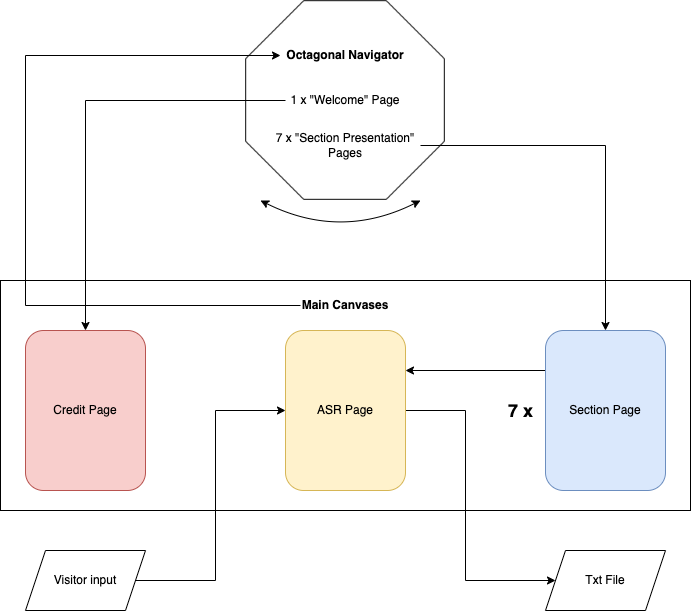

The diagram above was exported from draw.io. Its source (the exported page's mxGraphModel, read from the mxfile embedded in the PNG):
<mxGraphModel dx="1183" dy="906" grid="1" gridSize="10" guides="1" tooltips="1" connect="1" arrows="1" fold="1" page="1" pageScale="1" pageWidth="1169" pageHeight="827" math="0" shadow="0">
  <root>
    <mxCell id="0" />
    <mxCell id="1" parent="0" />
    <mxCell id="81zpaFHeUz9ZdmrOuR7p-14" value="" style="rounded=0;whiteSpace=wrap;html=1;" vertex="1" parent="1">
      <mxGeometry x="175" y="320" width="690" height="230" as="geometry" />
    </mxCell>
    <mxCell id="81zpaFHeUz9ZdmrOuR7p-1" value="" style="shape=image;verticalLabelPosition=bottom;labelBackgroundColor=default;verticalAlign=top;aspect=fixed;imageAspect=0;image=https://upload.wikimedia.org/wikipedia/commons/thumb/2/2c/Octagon_full.svg/1024px-Octagon_full.svg.png;" vertex="1" parent="1">
      <mxGeometry x="420" y="40" width="200" height="200" as="geometry" />
    </mxCell>
    <mxCell id="81zpaFHeUz9ZdmrOuR7p-2" value="&lt;b&gt;Octagonal Navigator&lt;/b&gt;" style="text;html=1;strokeColor=none;fillColor=none;align=center;verticalAlign=middle;whiteSpace=wrap;rounded=0;" vertex="1" parent="1">
      <mxGeometry x="455" y="80" width="130" height="30" as="geometry" />
    </mxCell>
    <mxCell id="81zpaFHeUz9ZdmrOuR7p-11" value="" style="endArrow=classic;startArrow=classic;html=1;curved=1;" edge="1" parent="1">
      <mxGeometry width="50" height="50" relative="1" as="geometry">
        <mxPoint x="435" y="240" as="sourcePoint" />
        <mxPoint x="595" y="240" as="targetPoint" />
        <Array as="points">
          <mxPoint x="515" y="280" />
        </Array>
      </mxGeometry>
    </mxCell>
    <mxCell id="81zpaFHeUz9ZdmrOuR7p-19" style="edgeStyle=orthogonalEdgeStyle;orthogonalLoop=1;jettySize=auto;html=1;exitX=0;exitY=0.5;exitDx=0;exitDy=0;startArrow=none;startFill=0;endArrow=classic;endFill=1;rounded=0;" edge="1" parent="1" source="81zpaFHeUz9ZdmrOuR7p-12" target="81zpaFHeUz9ZdmrOuR7p-18">
      <mxGeometry relative="1" as="geometry" />
    </mxCell>
    <mxCell id="81zpaFHeUz9ZdmrOuR7p-12" value="1 x &quot;Welcome&quot; Page" style="text;html=1;strokeColor=none;fillColor=none;align=center;verticalAlign=middle;whiteSpace=wrap;rounded=0;" vertex="1" parent="1">
      <mxGeometry x="460" y="125" width="120" height="30" as="geometry" />
    </mxCell>
    <mxCell id="81zpaFHeUz9ZdmrOuR7p-21" style="edgeStyle=orthogonalEdgeStyle;rounded=0;orthogonalLoop=1;jettySize=auto;html=1;exitX=1;exitY=0.5;exitDx=0;exitDy=0;startArrow=none;startFill=0;endArrow=classic;endFill=1;" edge="1" parent="1" source="81zpaFHeUz9ZdmrOuR7p-13" target="81zpaFHeUz9ZdmrOuR7p-20">
      <mxGeometry relative="1" as="geometry" />
    </mxCell>
    <mxCell id="81zpaFHeUz9ZdmrOuR7p-13" value="7 x &quot;Section Presentation&quot; Pages" style="text;html=1;strokeColor=none;fillColor=none;align=center;verticalAlign=middle;whiteSpace=wrap;rounded=0;" vertex="1" parent="1">
      <mxGeometry x="445" y="170" width="150" height="30" as="geometry" />
    </mxCell>
    <mxCell id="81zpaFHeUz9ZdmrOuR7p-24" style="edgeStyle=orthogonalEdgeStyle;rounded=0;orthogonalLoop=1;jettySize=auto;html=1;exitX=0;exitY=0.5;exitDx=0;exitDy=0;startArrow=none;startFill=0;endArrow=classic;endFill=1;" edge="1" parent="1" source="81zpaFHeUz9ZdmrOuR7p-15" target="81zpaFHeUz9ZdmrOuR7p-2">
      <mxGeometry relative="1" as="geometry">
        <Array as="points">
          <mxPoint x="200" y="345" />
          <mxPoint x="200" y="95" />
        </Array>
      </mxGeometry>
    </mxCell>
    <mxCell id="81zpaFHeUz9ZdmrOuR7p-15" value="&lt;b&gt;Main Canvases&lt;/b&gt;" style="text;html=1;strokeColor=none;fillColor=none;align=center;verticalAlign=middle;whiteSpace=wrap;rounded=0;" vertex="1" parent="1">
      <mxGeometry x="475" y="330" width="90" height="30" as="geometry" />
    </mxCell>
    <mxCell id="81zpaFHeUz9ZdmrOuR7p-18" value="Credit Page" style="rounded=1;whiteSpace=wrap;html=1;fillColor=#f8cecc;strokeColor=#b85450;" vertex="1" parent="1">
      <mxGeometry x="200" y="370" width="120" height="160" as="geometry" />
    </mxCell>
    <mxCell id="81zpaFHeUz9ZdmrOuR7p-25" style="edgeStyle=orthogonalEdgeStyle;rounded=0;orthogonalLoop=1;jettySize=auto;html=1;exitX=0;exitY=0.25;exitDx=0;exitDy=0;entryX=1;entryY=0.25;entryDx=0;entryDy=0;startArrow=none;startFill=0;endArrow=classic;endFill=1;" edge="1" parent="1" source="81zpaFHeUz9ZdmrOuR7p-20" target="81zpaFHeUz9ZdmrOuR7p-23">
      <mxGeometry relative="1" as="geometry" />
    </mxCell>
    <mxCell id="81zpaFHeUz9ZdmrOuR7p-20" value="Section Page" style="rounded=1;whiteSpace=wrap;html=1;fillColor=#dae8fc;strokeColor=#6c8ebf;" vertex="1" parent="1">
      <mxGeometry x="720" y="370" width="120" height="160" as="geometry" />
    </mxCell>
    <mxCell id="81zpaFHeUz9ZdmrOuR7p-22" value="&lt;h2&gt;&lt;b&gt;7 x&lt;/b&gt;&lt;/h2&gt;" style="text;html=1;strokeColor=none;fillColor=none;align=right;verticalAlign=middle;whiteSpace=wrap;rounded=0;" vertex="1" parent="1">
      <mxGeometry x="650" y="435" width="60" height="30" as="geometry" />
    </mxCell>
    <mxCell id="81zpaFHeUz9ZdmrOuR7p-29" style="edgeStyle=orthogonalEdgeStyle;rounded=0;orthogonalLoop=1;jettySize=auto;html=1;exitX=1;exitY=0.5;exitDx=0;exitDy=0;entryX=0;entryY=0.5;entryDx=0;entryDy=0;startArrow=none;startFill=0;endArrow=classic;endFill=1;" edge="1" parent="1" source="81zpaFHeUz9ZdmrOuR7p-23" target="81zpaFHeUz9ZdmrOuR7p-27">
      <mxGeometry relative="1" as="geometry">
        <Array as="points">
          <mxPoint x="640" y="450" />
          <mxPoint x="640" y="620" />
        </Array>
      </mxGeometry>
    </mxCell>
    <mxCell id="81zpaFHeUz9ZdmrOuR7p-23" value="ASR Page" style="rounded=1;whiteSpace=wrap;html=1;fillColor=#fff2cc;strokeColor=#d6b656;" vertex="1" parent="1">
      <mxGeometry x="460" y="370" width="120" height="160" as="geometry" />
    </mxCell>
    <mxCell id="81zpaFHeUz9ZdmrOuR7p-28" style="edgeStyle=orthogonalEdgeStyle;rounded=0;orthogonalLoop=1;jettySize=auto;html=1;exitX=1;exitY=0.5;exitDx=0;exitDy=0;entryX=0;entryY=0.5;entryDx=0;entryDy=0;startArrow=none;startFill=0;endArrow=classic;endFill=1;" edge="1" parent="1" source="81zpaFHeUz9ZdmrOuR7p-26" target="81zpaFHeUz9ZdmrOuR7p-23">
      <mxGeometry relative="1" as="geometry">
        <Array as="points">
          <mxPoint x="390" y="620" />
          <mxPoint x="390" y="450" />
        </Array>
      </mxGeometry>
    </mxCell>
    <mxCell id="81zpaFHeUz9ZdmrOuR7p-26" value="Visitor input" style="shape=parallelogram;perimeter=parallelogramPerimeter;whiteSpace=wrap;html=1;fixedSize=1;" vertex="1" parent="1">
      <mxGeometry x="200" y="590" width="120" height="60" as="geometry" />
    </mxCell>
    <mxCell id="81zpaFHeUz9ZdmrOuR7p-27" value="Txt File" style="shape=parallelogram;perimeter=parallelogramPerimeter;whiteSpace=wrap;html=1;fixedSize=1;" vertex="1" parent="1">
      <mxGeometry x="720" y="590" width="120" height="60" as="geometry" />
    </mxCell>
  </root>
</mxGraphModel>